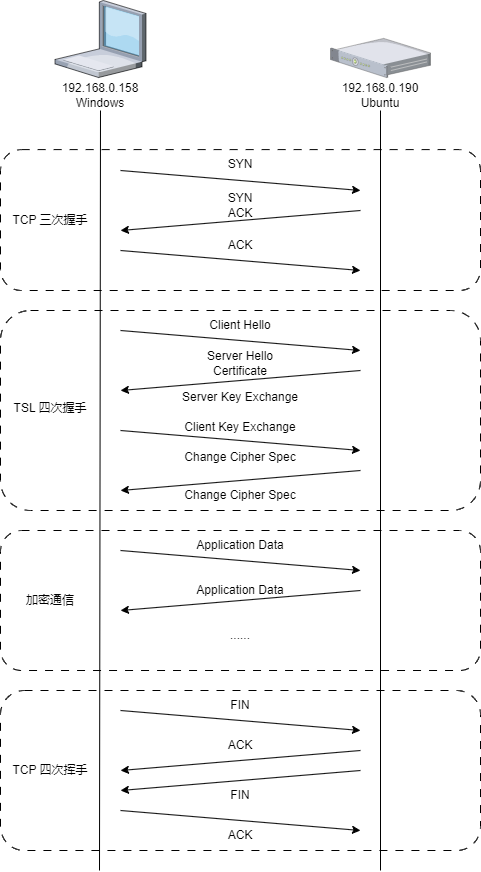

The diagram above was exported from draw.io. Its source (the exported page's mxGraphModel, read from the mxfile embedded in the PNG):
<mxGraphModel dx="1066" dy="733" grid="1" gridSize="10" guides="1" tooltips="1" connect="1" arrows="1" fold="1" page="1" pageScale="1" pageWidth="827" pageHeight="1169" math="0" shadow="0">
  <root>
    <mxCell id="0" />
    <mxCell id="1" parent="0" />
    <mxCell id="4DLHJH7GVbLmYUibqtJd-46" value="" style="rounded=1;whiteSpace=wrap;html=1;dashed=1;dashPattern=8 8;" vertex="1" parent="1">
      <mxGeometry x="160" y="940" width="480" height="160" as="geometry" />
    </mxCell>
    <mxCell id="4DLHJH7GVbLmYUibqtJd-33" value="" style="rounded=1;whiteSpace=wrap;html=1;dashed=1;dashPattern=8 8;" vertex="1" parent="1">
      <mxGeometry x="160" y="780" width="480" height="140" as="geometry" />
    </mxCell>
    <mxCell id="4DLHJH7GVbLmYUibqtJd-24" value="" style="rounded=1;whiteSpace=wrap;html=1;dashed=1;dashPattern=8 8;" vertex="1" parent="1">
      <mxGeometry x="160" y="560" width="480" height="200" as="geometry" />
    </mxCell>
    <mxCell id="4DLHJH7GVbLmYUibqtJd-23" value="" style="rounded=1;whiteSpace=wrap;html=1;dashed=1;dashPattern=8 8;" vertex="1" parent="1">
      <mxGeometry x="160" y="399.1" width="480" height="140.9" as="geometry" />
    </mxCell>
    <mxCell id="4DLHJH7GVbLmYUibqtJd-1" value="" style="verticalLabelPosition=bottom;sketch=0;aspect=fixed;html=1;verticalAlign=top;strokeColor=none;align=center;outlineConnect=0;shape=mxgraph.citrix.1u_2u_server;" vertex="1" parent="1">
      <mxGeometry x="490" y="287.9" width="100" height="39.1" as="geometry" />
    </mxCell>
    <mxCell id="4DLHJH7GVbLmYUibqtJd-2" value="" style="verticalLabelPosition=bottom;sketch=0;aspect=fixed;html=1;verticalAlign=top;strokeColor=none;align=center;outlineConnect=0;shape=mxgraph.citrix.laptop_1;" vertex="1" parent="1">
      <mxGeometry x="214.5" y="250.00000000000003" width="91" height="77" as="geometry" />
    </mxCell>
    <mxCell id="4DLHJH7GVbLmYUibqtJd-3" value="" style="endArrow=none;html=1;rounded=0;" edge="1" parent="1">
      <mxGeometry width="50" height="50" relative="1" as="geometry">
        <mxPoint x="260" y="360" as="sourcePoint" />
        <mxPoint x="259" y="1120" as="targetPoint" />
      </mxGeometry>
    </mxCell>
    <mxCell id="4DLHJH7GVbLmYUibqtJd-4" value="" style="endArrow=none;html=1;rounded=0;" edge="1" parent="1">
      <mxGeometry width="50" height="50" relative="1" as="geometry">
        <mxPoint x="540" y="1120" as="sourcePoint" />
        <mxPoint x="540" y="360" as="targetPoint" />
      </mxGeometry>
    </mxCell>
    <mxCell id="4DLHJH7GVbLmYUibqtJd-5" value="" style="endArrow=classic;html=1;rounded=0;" edge="1" parent="1">
      <mxGeometry width="50" height="50" relative="1" as="geometry">
        <mxPoint x="280" y="420" as="sourcePoint" />
        <mxPoint x="520" y="440" as="targetPoint" />
      </mxGeometry>
    </mxCell>
    <mxCell id="4DLHJH7GVbLmYUibqtJd-6" value="SYN" style="text;html=1;align=center;verticalAlign=middle;whiteSpace=wrap;rounded=0;" vertex="1" parent="1">
      <mxGeometry x="370" y="399.1" width="60" height="30" as="geometry" />
    </mxCell>
    <mxCell id="4DLHJH7GVbLmYUibqtJd-7" value="" style="endArrow=classic;html=1;rounded=0;" edge="1" parent="1">
      <mxGeometry width="50" height="50" relative="1" as="geometry">
        <mxPoint x="520" y="460" as="sourcePoint" />
        <mxPoint x="280" y="480" as="targetPoint" />
      </mxGeometry>
    </mxCell>
    <mxCell id="4DLHJH7GVbLmYUibqtJd-8" value="SYN&lt;div&gt;ACK&lt;/div&gt;" style="text;html=1;align=center;verticalAlign=middle;whiteSpace=wrap;rounded=0;" vertex="1" parent="1">
      <mxGeometry x="370" y="440" width="60" height="30" as="geometry" />
    </mxCell>
    <mxCell id="4DLHJH7GVbLmYUibqtJd-9" value="" style="endArrow=classic;html=1;rounded=0;" edge="1" parent="1">
      <mxGeometry width="50" height="50" relative="1" as="geometry">
        <mxPoint x="280" y="500" as="sourcePoint" />
        <mxPoint x="520" y="520" as="targetPoint" />
      </mxGeometry>
    </mxCell>
    <mxCell id="4DLHJH7GVbLmYUibqtJd-10" value="ACK" style="text;html=1;align=center;verticalAlign=middle;whiteSpace=wrap;rounded=0;" vertex="1" parent="1">
      <mxGeometry x="370" y="480" width="60" height="30" as="geometry" />
    </mxCell>
    <mxCell id="4DLHJH7GVbLmYUibqtJd-11" value="TCP 三次握手" style="text;html=1;align=center;verticalAlign=middle;whiteSpace=wrap;rounded=0;" vertex="1" parent="1">
      <mxGeometry x="170" y="454.55" width="80" height="30" as="geometry" />
    </mxCell>
    <mxCell id="4DLHJH7GVbLmYUibqtJd-13" value="" style="endArrow=classic;html=1;rounded=0;" edge="1" parent="1">
      <mxGeometry width="50" height="50" relative="1" as="geometry">
        <mxPoint x="280" y="580" as="sourcePoint" />
        <mxPoint x="520" y="600" as="targetPoint" />
      </mxGeometry>
    </mxCell>
    <mxCell id="4DLHJH7GVbLmYUibqtJd-14" value="Client Hello" style="text;html=1;align=center;verticalAlign=middle;whiteSpace=wrap;rounded=0;" vertex="1" parent="1">
      <mxGeometry x="360" y="560" width="80" height="30" as="geometry" />
    </mxCell>
    <mxCell id="4DLHJH7GVbLmYUibqtJd-15" value="Server Hello&lt;div&gt;Certificate&lt;/div&gt;" style="text;html=1;align=center;verticalAlign=middle;whiteSpace=wrap;rounded=0;" vertex="1" parent="1">
      <mxGeometry x="355" y="598" width="90" height="30" as="geometry" />
    </mxCell>
    <mxCell id="4DLHJH7GVbLmYUibqtJd-16" value="" style="endArrow=classic;html=1;rounded=0;" edge="1" parent="1">
      <mxGeometry width="50" height="50" relative="1" as="geometry">
        <mxPoint x="520" y="620" as="sourcePoint" />
        <mxPoint x="280" y="640" as="targetPoint" />
      </mxGeometry>
    </mxCell>
    <mxCell id="4DLHJH7GVbLmYUibqtJd-17" value="Client Key Exchange" style="text;html=1;align=center;verticalAlign=middle;whiteSpace=wrap;rounded=0;" vertex="1" parent="1">
      <mxGeometry x="325" y="662" width="150" height="30" as="geometry" />
    </mxCell>
    <mxCell id="4DLHJH7GVbLmYUibqtJd-18" value="" style="endArrow=classic;html=1;rounded=0;" edge="1" parent="1">
      <mxGeometry width="50" height="50" relative="1" as="geometry">
        <mxPoint x="280" y="680" as="sourcePoint" />
        <mxPoint x="520" y="700" as="targetPoint" />
      </mxGeometry>
    </mxCell>
    <mxCell id="4DLHJH7GVbLmYUibqtJd-19" value="Server Key Exchange" style="text;html=1;align=center;verticalAlign=middle;whiteSpace=wrap;rounded=0;" vertex="1" parent="1">
      <mxGeometry x="330" y="632" width="140" height="30" as="geometry" />
    </mxCell>
    <mxCell id="4DLHJH7GVbLmYUibqtJd-20" value="Change Cipher Spec" style="text;html=1;align=center;verticalAlign=middle;whiteSpace=wrap;rounded=0;" vertex="1" parent="1">
      <mxGeometry x="330" y="692" width="140" height="30" as="geometry" />
    </mxCell>
    <mxCell id="4DLHJH7GVbLmYUibqtJd-21" value="Change Cipher Spec" style="text;html=1;align=center;verticalAlign=middle;whiteSpace=wrap;rounded=0;" vertex="1" parent="1">
      <mxGeometry x="330" y="730" width="140" height="30" as="geometry" />
    </mxCell>
    <mxCell id="4DLHJH7GVbLmYUibqtJd-22" value="" style="endArrow=classic;html=1;rounded=0;" edge="1" parent="1">
      <mxGeometry width="50" height="50" relative="1" as="geometry">
        <mxPoint x="520" y="720" as="sourcePoint" />
        <mxPoint x="280" y="740" as="targetPoint" />
      </mxGeometry>
    </mxCell>
    <mxCell id="4DLHJH7GVbLmYUibqtJd-25" value="TSL 四次握手" style="text;html=1;align=center;verticalAlign=middle;whiteSpace=wrap;rounded=0;" vertex="1" parent="1">
      <mxGeometry x="165" y="642.5" width="90" height="30" as="geometry" />
    </mxCell>
    <mxCell id="4DLHJH7GVbLmYUibqtJd-26" value="" style="endArrow=classic;html=1;rounded=0;" edge="1" parent="1">
      <mxGeometry width="50" height="50" relative="1" as="geometry">
        <mxPoint x="280" y="800" as="sourcePoint" />
        <mxPoint x="520" y="820" as="targetPoint" />
      </mxGeometry>
    </mxCell>
    <mxCell id="4DLHJH7GVbLmYUibqtJd-27" value="Application Data" style="text;html=1;align=center;verticalAlign=middle;whiteSpace=wrap;rounded=0;" vertex="1" parent="1">
      <mxGeometry x="345" y="780" width="110" height="30" as="geometry" />
    </mxCell>
    <mxCell id="4DLHJH7GVbLmYUibqtJd-29" value="" style="endArrow=classic;html=1;rounded=0;" edge="1" parent="1">
      <mxGeometry width="50" height="50" relative="1" as="geometry">
        <mxPoint x="520" y="840" as="sourcePoint" />
        <mxPoint x="280" y="860" as="targetPoint" />
      </mxGeometry>
    </mxCell>
    <mxCell id="4DLHJH7GVbLmYUibqtJd-30" value="Application Data" style="text;html=1;align=center;verticalAlign=middle;whiteSpace=wrap;rounded=0;" vertex="1" parent="1">
      <mxGeometry x="345" y="825" width="110" height="30" as="geometry" />
    </mxCell>
    <mxCell id="4DLHJH7GVbLmYUibqtJd-31" value="......" style="text;html=1;align=center;verticalAlign=middle;whiteSpace=wrap;rounded=0;" vertex="1" parent="1">
      <mxGeometry x="370" y="870" width="60" height="30" as="geometry" />
    </mxCell>
    <mxCell id="4DLHJH7GVbLmYUibqtJd-34" value="加密通信" style="text;html=1;align=center;verticalAlign=middle;whiteSpace=wrap;rounded=0;" vertex="1" parent="1">
      <mxGeometry x="180" y="835" width="60" height="30" as="geometry" />
    </mxCell>
    <mxCell id="4DLHJH7GVbLmYUibqtJd-35" value="192.168.0.158&lt;div&gt;Windows&lt;/div&gt;" style="text;html=1;align=center;verticalAlign=middle;whiteSpace=wrap;rounded=0;" vertex="1" parent="1">
      <mxGeometry x="230" y="330" width="60" height="30" as="geometry" />
    </mxCell>
    <mxCell id="4DLHJH7GVbLmYUibqtJd-36" value="192.168.0.190&lt;div&gt;Ubuntu&lt;/div&gt;" style="text;html=1;align=center;verticalAlign=middle;whiteSpace=wrap;rounded=0;" vertex="1" parent="1">
      <mxGeometry x="510" y="330" width="60" height="30" as="geometry" />
    </mxCell>
    <mxCell id="4DLHJH7GVbLmYUibqtJd-37" value="" style="endArrow=classic;html=1;rounded=0;" edge="1" parent="1">
      <mxGeometry width="50" height="50" relative="1" as="geometry">
        <mxPoint x="280" y="960" as="sourcePoint" />
        <mxPoint x="520" y="980" as="targetPoint" />
      </mxGeometry>
    </mxCell>
    <mxCell id="4DLHJH7GVbLmYUibqtJd-39" value="FIN" style="text;html=1;align=center;verticalAlign=middle;whiteSpace=wrap;rounded=0;" vertex="1" parent="1">
      <mxGeometry x="370" y="940" width="60" height="30" as="geometry" />
    </mxCell>
    <mxCell id="4DLHJH7GVbLmYUibqtJd-40" value="" style="endArrow=classic;html=1;rounded=0;" edge="1" parent="1">
      <mxGeometry width="50" height="50" relative="1" as="geometry">
        <mxPoint x="520" y="1000" as="sourcePoint" />
        <mxPoint x="280" y="1020" as="targetPoint" />
      </mxGeometry>
    </mxCell>
    <mxCell id="4DLHJH7GVbLmYUibqtJd-41" value="" style="endArrow=classic;html=1;rounded=0;" edge="1" parent="1">
      <mxGeometry width="50" height="50" relative="1" as="geometry">
        <mxPoint x="520" y="1020" as="sourcePoint" />
        <mxPoint x="280" y="1040" as="targetPoint" />
      </mxGeometry>
    </mxCell>
    <mxCell id="4DLHJH7GVbLmYUibqtJd-42" value="ACK" style="text;html=1;align=center;verticalAlign=middle;whiteSpace=wrap;rounded=0;" vertex="1" parent="1">
      <mxGeometry x="370" y="980" width="60" height="30" as="geometry" />
    </mxCell>
    <mxCell id="4DLHJH7GVbLmYUibqtJd-43" value="FIN" style="text;html=1;align=center;verticalAlign=middle;whiteSpace=wrap;rounded=0;" vertex="1" parent="1">
      <mxGeometry x="370" y="1030" width="60" height="30" as="geometry" />
    </mxCell>
    <mxCell id="4DLHJH7GVbLmYUibqtJd-44" value="" style="endArrow=classic;html=1;rounded=0;" edge="1" parent="1">
      <mxGeometry width="50" height="50" relative="1" as="geometry">
        <mxPoint x="280" y="1060" as="sourcePoint" />
        <mxPoint x="520" y="1080" as="targetPoint" />
      </mxGeometry>
    </mxCell>
    <mxCell id="4DLHJH7GVbLmYUibqtJd-45" value="ACK" style="text;html=1;align=center;verticalAlign=middle;whiteSpace=wrap;rounded=0;" vertex="1" parent="1">
      <mxGeometry x="370" y="1070" width="60" height="30" as="geometry" />
    </mxCell>
    <mxCell id="4DLHJH7GVbLmYUibqtJd-47" value="TCP 四次挥手" style="text;html=1;align=center;verticalAlign=middle;whiteSpace=wrap;rounded=0;" vertex="1" parent="1">
      <mxGeometry x="165" y="1005" width="90" height="30" as="geometry" />
    </mxCell>
  </root>
</mxGraphModel>